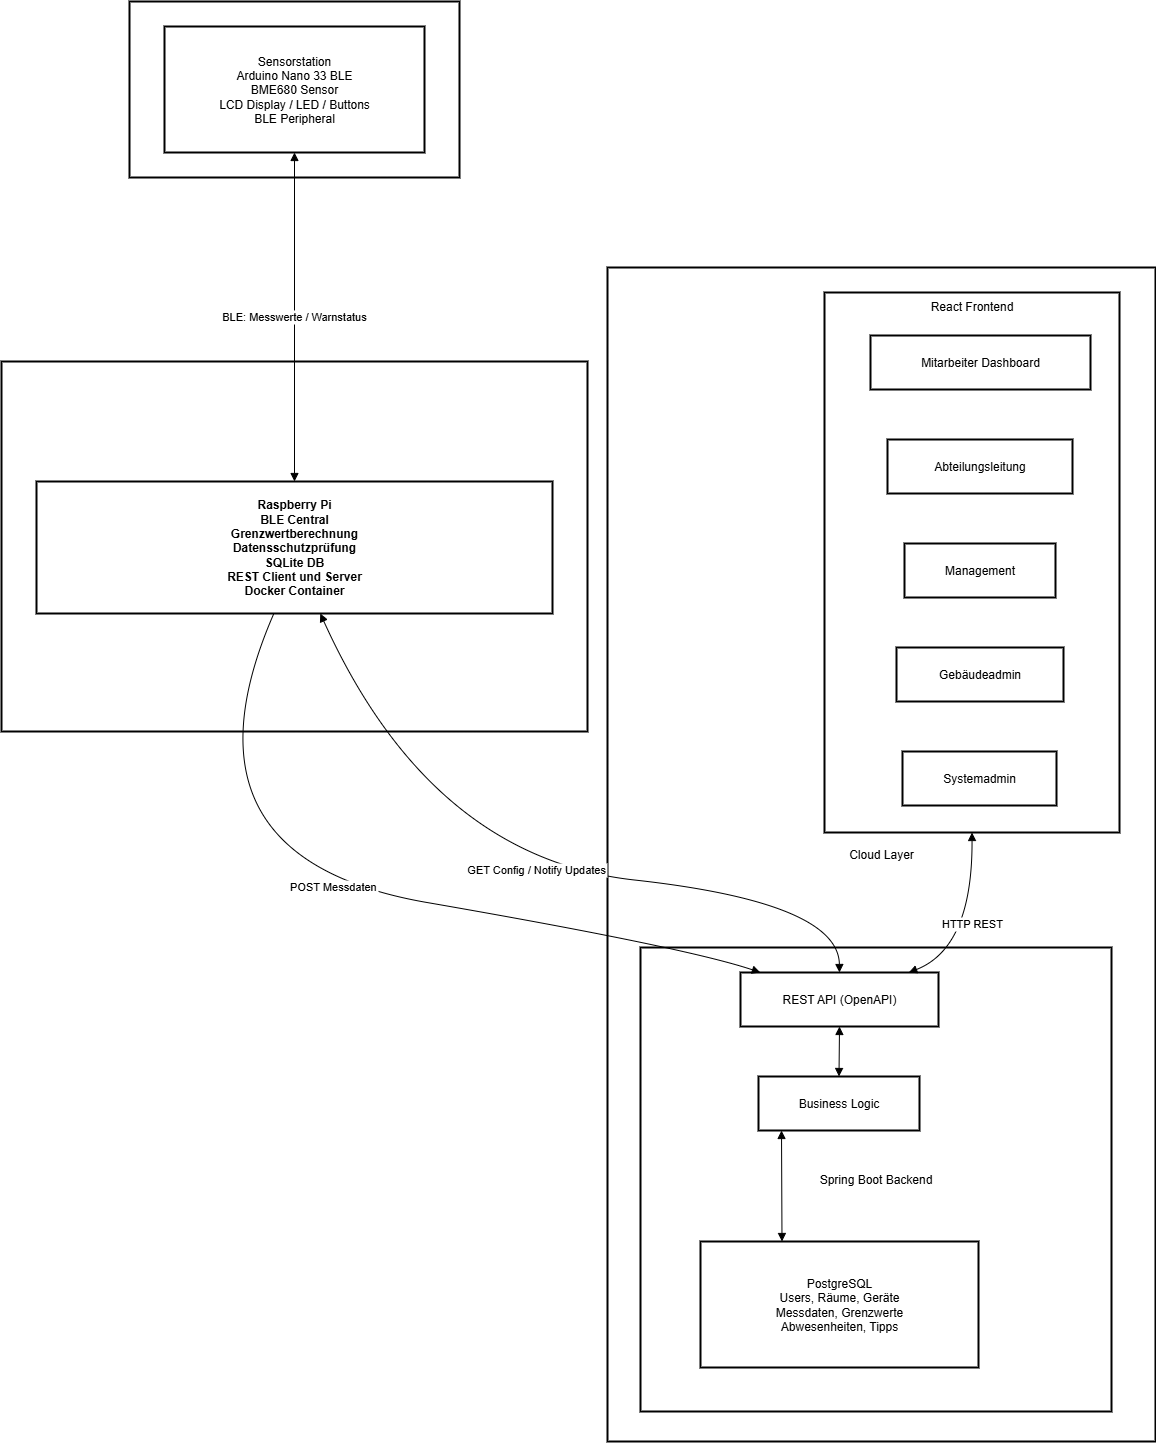

The diagram above was exported from draw.io. Its source (the exported page's mxGraphModel, read from the mxfile embedded in the PNG):
<mxGraphModel dx="2749" dy="1411" grid="1" gridSize="10" guides="1" tooltips="1" connect="1" arrows="1" fold="1" page="1" pageScale="1" pageWidth="2000" pageHeight="1600" math="0" shadow="0">
  <root>
    <mxCell id="0" />
    <mxCell id="1" parent="0" />
    <mxCell id="ZwCGAA4iwz6hEci2IWq_-1" value="Cloud Layer" style="whiteSpace=wrap;strokeWidth=2;" vertex="1" parent="1">
      <mxGeometry x="1056" y="386" width="548" height="1174" as="geometry" />
    </mxCell>
    <mxCell id="ZwCGAA4iwz6hEci2IWq_-2" value="React Frontend" style="whiteSpace=wrap;strokeWidth=2;verticalAlign=top;" vertex="1" parent="1">
      <mxGeometry x="1273" y="411" width="295" height="540" as="geometry" />
    </mxCell>
    <mxCell id="ZwCGAA4iwz6hEci2IWq_-3" value="Mitarbeiter Dashboard" style="whiteSpace=wrap;strokeWidth=2;" vertex="1" parent="ZwCGAA4iwz6hEci2IWq_-2">
      <mxGeometry x="46" y="43" width="220" height="54" as="geometry" />
    </mxCell>
    <mxCell id="ZwCGAA4iwz6hEci2IWq_-4" value="Abteilungsleitung" style="whiteSpace=wrap;strokeWidth=2;" vertex="1" parent="ZwCGAA4iwz6hEci2IWq_-2">
      <mxGeometry x="63" y="147" width="185" height="54" as="geometry" />
    </mxCell>
    <mxCell id="ZwCGAA4iwz6hEci2IWq_-5" value="Management" style="whiteSpace=wrap;strokeWidth=2;" vertex="1" parent="ZwCGAA4iwz6hEci2IWq_-2">
      <mxGeometry x="80" y="251" width="151" height="54" as="geometry" />
    </mxCell>
    <mxCell id="ZwCGAA4iwz6hEci2IWq_-6" value="Gebäudeadmin" style="whiteSpace=wrap;strokeWidth=2;" vertex="1" parent="ZwCGAA4iwz6hEci2IWq_-2">
      <mxGeometry x="72" y="355" width="167" height="54" as="geometry" />
    </mxCell>
    <mxCell id="ZwCGAA4iwz6hEci2IWq_-7" value="Systemadmin" style="whiteSpace=wrap;strokeWidth=2;" vertex="1" parent="ZwCGAA4iwz6hEci2IWq_-2">
      <mxGeometry x="78" y="459" width="154" height="54" as="geometry" />
    </mxCell>
    <mxCell id="ZwCGAA4iwz6hEci2IWq_-8" value="Spring Boot Backend" style="whiteSpace=wrap;strokeWidth=2;" vertex="1" parent="1">
      <mxGeometry x="1089" y="1066" width="471" height="464" as="geometry" />
    </mxCell>
    <mxCell id="ZwCGAA4iwz6hEci2IWq_-9" value="Edge Layer" style="whiteSpace=wrap;strokeWidth=2;" vertex="1" parent="1">
      <mxGeometry x="450" y="480" width="586" height="370" as="geometry" />
    </mxCell>
    <mxCell id="ZwCGAA4iwz6hEci2IWq_-10" value="IoT Layer" style="whiteSpace=wrap;strokeWidth=2;" vertex="1" parent="1">
      <mxGeometry x="578" y="120" width="330" height="176" as="geometry" />
    </mxCell>
    <mxCell id="ZwCGAA4iwz6hEci2IWq_-11" value="Sensorstation&#10;Arduino Nano 33 BLE&#10;BME680 Sensor&#10;LCD Display / LED / Buttons&#10;BLE Peripheral" style="whiteSpace=wrap;strokeWidth=2;" vertex="1" parent="1">
      <mxGeometry x="613" y="145" width="260" height="126" as="geometry" />
    </mxCell>
    <mxCell id="ZwCGAA4iwz6hEci2IWq_-12" value="Raspberry Pi&#10;BLE Central&#10;Grenzwertberechnung&#10;Datensschutzprüfung&#10;SQLite DB&#10;REST Client und Server&#10;Docker Container" style="whiteSpace=wrap;strokeWidth=2;fontStyle=1" vertex="1" parent="1">
      <mxGeometry x="485" y="600" width="516" height="132" as="geometry" />
    </mxCell>
    <mxCell id="ZwCGAA4iwz6hEci2IWq_-13" value="REST API (OpenAPI)" style="whiteSpace=wrap;strokeWidth=2;" vertex="1" parent="1">
      <mxGeometry x="1189" y="1091" width="198" height="54" as="geometry" />
    </mxCell>
    <mxCell id="ZwCGAA4iwz6hEci2IWq_-14" value="Business Logic" style="whiteSpace=wrap;strokeWidth=2;" vertex="1" parent="1">
      <mxGeometry x="1207" y="1195" width="161" height="54" as="geometry" />
    </mxCell>
    <mxCell id="ZwCGAA4iwz6hEci2IWq_-15" value="PostgreSQL&#10;Users, Räume, Geräte&#10;Messdaten, Grenzwerte&#10;Abwesenheiten, Tipps" style="whiteSpace=wrap;strokeWidth=2;" vertex="1" parent="1">
      <mxGeometry x="1149" y="1360" width="278" height="126" as="geometry" />
    </mxCell>
    <mxCell id="ZwCGAA4iwz6hEci2IWq_-16" value="BLE: Messwerte / Warnstatus" style="curved=1;startArrow=block;endArrow=block;exitX=0.5;exitY=1;entryX=0.5;entryY=0;rounded=0;" edge="1" parent="1" source="ZwCGAA4iwz6hEci2IWq_-11" target="ZwCGAA4iwz6hEci2IWq_-12">
      <mxGeometry relative="1" as="geometry">
        <Array as="points" />
      </mxGeometry>
    </mxCell>
    <mxCell id="ZwCGAA4iwz6hEci2IWq_-17" value="POST Messdaten" style="curved=1;startArrow=none;endArrow=block;exitX=0.46;exitY=1;entryX=0.1;entryY=0;rounded=0;" edge="1" parent="1" source="ZwCGAA4iwz6hEci2IWq_-12" target="ZwCGAA4iwz6hEci2IWq_-13">
      <mxGeometry relative="1" as="geometry">
        <Array as="points">
          <mxPoint x="616" y="976" />
          <mxPoint x="1135" y="1066" />
        </Array>
      </mxGeometry>
    </mxCell>
    <mxCell id="ZwCGAA4iwz6hEci2IWq_-18" value="GET Config / Notify Updates" style="curved=1;startArrow=block;endArrow=block;exitX=0.55;exitY=1;entryX=0.5;entryY=0;rounded=0;" edge="1" parent="1" source="ZwCGAA4iwz6hEci2IWq_-12" target="ZwCGAA4iwz6hEci2IWq_-13">
      <mxGeometry relative="1" as="geometry">
        <Array as="points">
          <mxPoint x="879" y="976" />
          <mxPoint x="1287" y="1021" />
        </Array>
      </mxGeometry>
    </mxCell>
    <mxCell id="ZwCGAA4iwz6hEci2IWq_-19" value="" style="curved=1;startArrow=block;endArrow=block;exitX=0.5;exitY=1;entryX=0.5;entryY=0;rounded=0;" edge="1" parent="1" source="ZwCGAA4iwz6hEci2IWq_-13" target="ZwCGAA4iwz6hEci2IWq_-14">
      <mxGeometry relative="1" as="geometry">
        <Array as="points" />
      </mxGeometry>
    </mxCell>
    <mxCell id="ZwCGAA4iwz6hEci2IWq_-20" value="" style="curved=1;startArrow=block;endArrow=block;exitX=0.5;exitY=1;entryX=0.5;entryY=0;rounded=0;" edge="1" parent="1">
      <mxGeometry relative="1" as="geometry">
        <Array as="points" />
        <mxPoint x="1230" y="1249" as="sourcePoint" />
        <mxPoint x="1230.5" y="1360" as="targetPoint" />
      </mxGeometry>
    </mxCell>
    <mxCell id="ZwCGAA4iwz6hEci2IWq_-21" value="HTTP REST" style="curved=1;startArrow=block;endArrow=block;exitX=0.5;exitY=1;entryX=0.85;entryY=0;rounded=0;" edge="1" parent="1" source="ZwCGAA4iwz6hEci2IWq_-2" target="ZwCGAA4iwz6hEci2IWq_-13">
      <mxGeometry relative="1" as="geometry">
        <Array as="points">
          <mxPoint x="1421" y="1066" />
        </Array>
      </mxGeometry>
    </mxCell>
  </root>
</mxGraphModel>